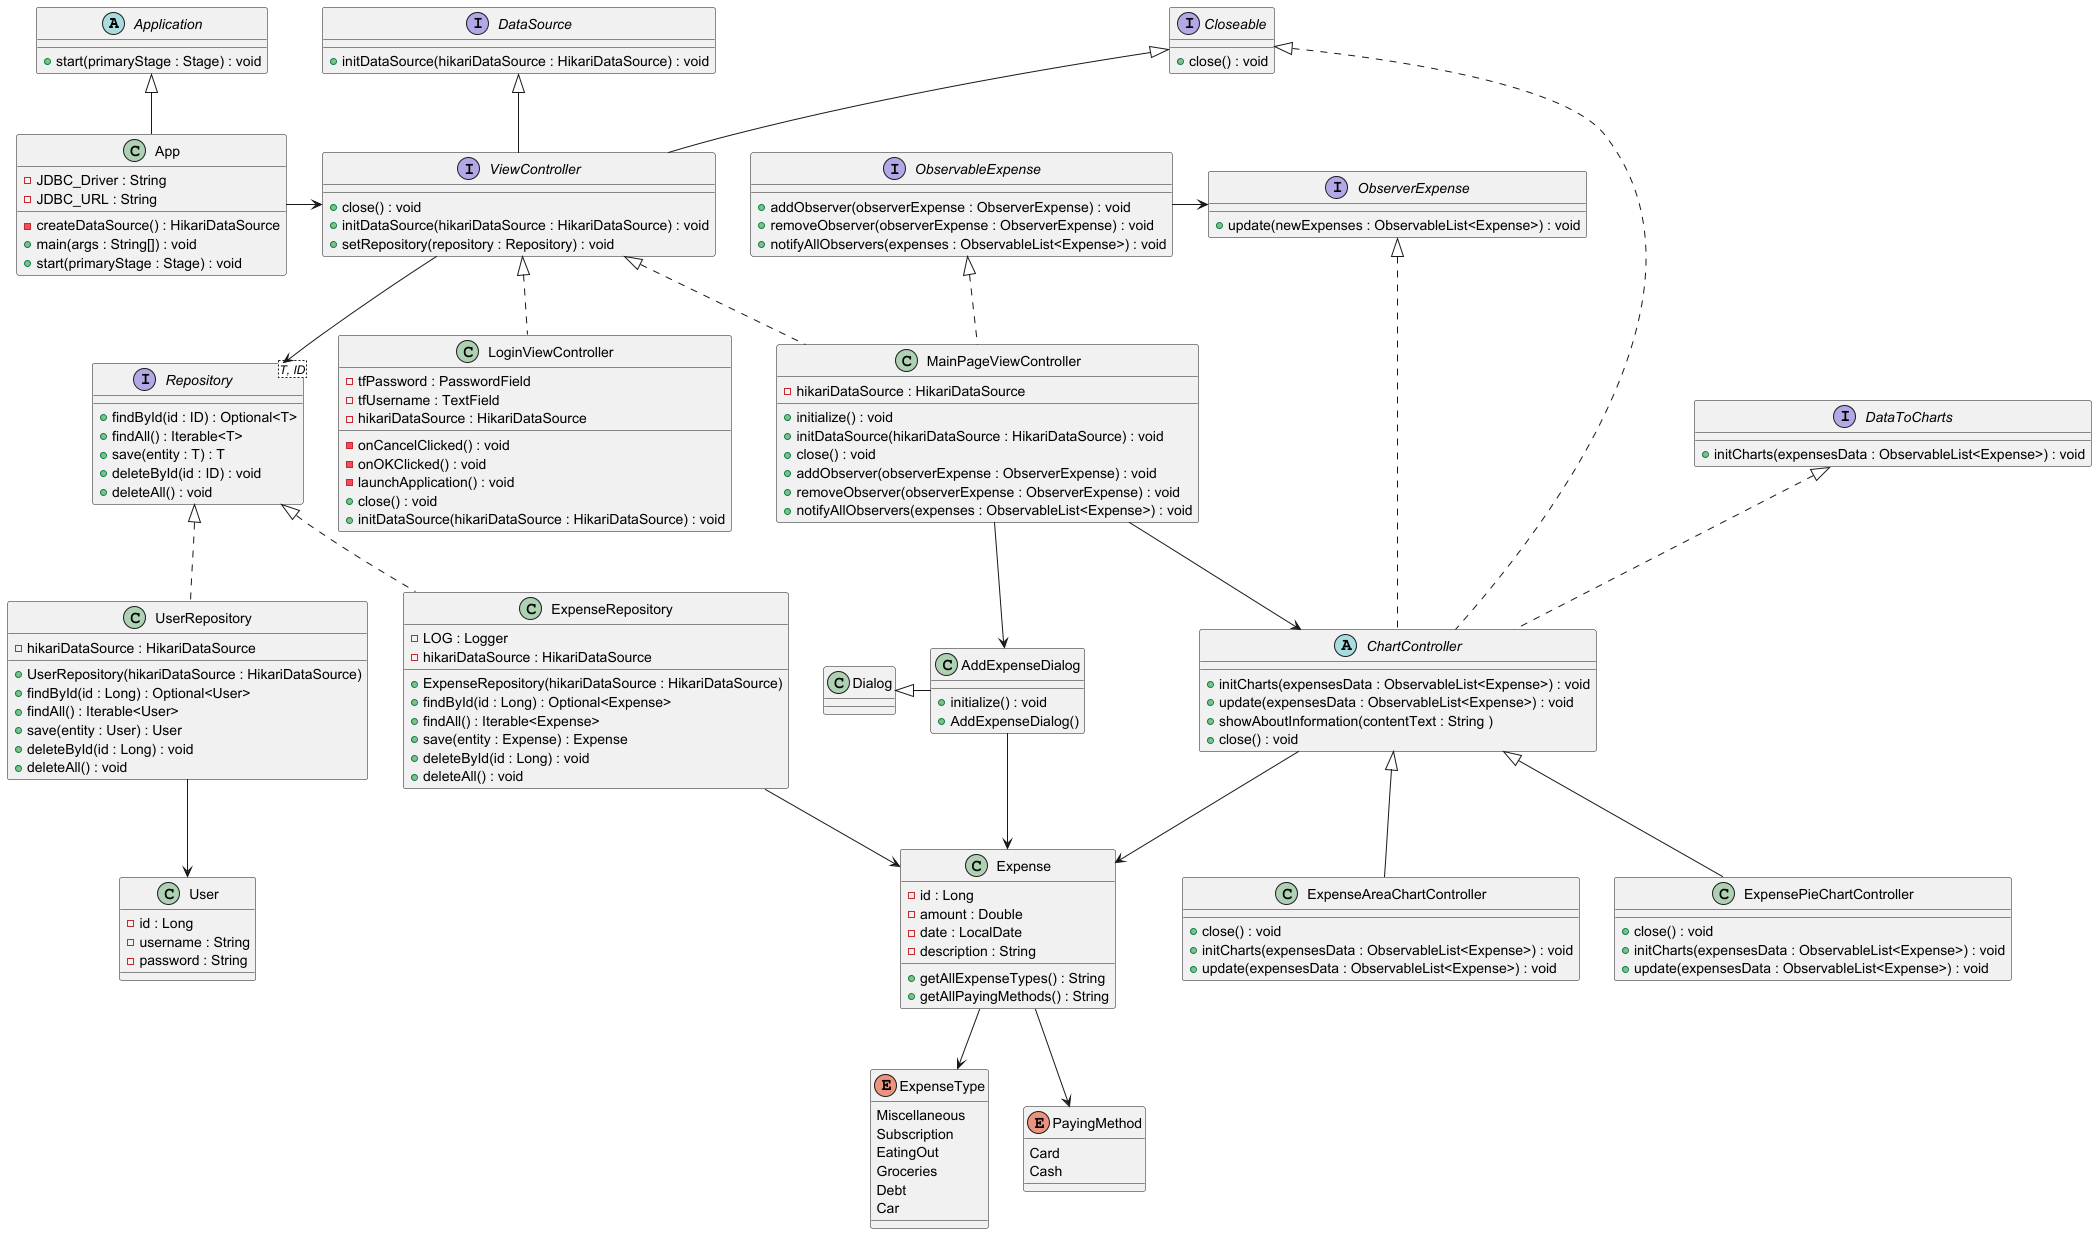

The diagram above was rendered by PlantUML. Its source (embedded in the PNG):
@startuml
abstract class Application {
    + start(primaryStage : Stage) : void
}
class App {
    - JDBC_Driver : String
    - JDBC_URL : String
    - createDataSource() : HikariDataSource
    + main(args : String[]) : void
    + start(primaryStage : Stage) : void
}


interface DataSource {
    + initDataSource(hikariDataSource : HikariDataSource) : void
}
interface Closeable {
    + close() : void
}
interface ViewController{
   + close() : void
   + initDataSource(hikariDataSource : HikariDataSource) : void
   + setRepository(repository : Repository) : void
}
interface Repository<T, ID>{
     + findById(id : ID) : Optional<T>
     + findAll() : Iterable<T>
     + save(entity : T) : T
     + deleteById(id : ID) : void
     + deleteAll() : void
}

class LoginViewController {
    - tfPassword : PasswordField
    - tfUsername : TextField
    - hikariDataSource : HikariDataSource
    - onCancelClicked() : void
    - onOKClicked() : void
    - launchApplication() : void
    + close() : void
    + initDataSource(hikariDataSource : HikariDataSource) : void
}

class MainPageViewController {
    - hikariDataSource : HikariDataSource
    + initialize() : void
    + initDataSource(hikariDataSource : HikariDataSource) : void
    + close() : void
    + addObserver(observerExpense : ObserverExpense) : void
    + removeObserver(observerExpense : ObserverExpense) : void
    + notifyAllObservers(expenses : ObservableList<Expense>) : void
}

interface ObservableExpense {
    + addObserver(observerExpense : ObserverExpense) : void
    + removeObserver(observerExpense : ObserverExpense) : void
    + notifyAllObservers(expenses : ObservableList<Expense>) : void
}
interface ObserverExpense {
    + update(newExpenses : ObservableList<Expense>) : void
}

interface DataToCharts {
    + initCharts(expensesData : ObservableList<Expense>) : void
}

abstract class ChartController {
    + initCharts(expensesData : ObservableList<Expense>) : void
    + update(expensesData : ObservableList<Expense>) : void
    + showAboutInformation(contentText : String )
    + close() : void
}
class ExpenseAreaChartController {
    + close() : void
    + initCharts(expensesData : ObservableList<Expense>) : void
    + update(expensesData : ObservableList<Expense>) : void
}
class ExpensePieChartController {
    + close() : void
    + initCharts(expensesData : ObservableList<Expense>) : void
    + update(expensesData : ObservableList<Expense>) : void
}

class ExpenseRepository {
    - LOG : Logger
    - hikariDataSource : HikariDataSource
    + ExpenseRepository(hikariDataSource : HikariDataSource)
    + findById(id : Long) : Optional<Expense>
    + findAll() : Iterable<Expense>
    + save(entity : Expense) : Expense
    + deleteById(id : Long) : void
    + deleteAll() : void
}

class Expense {
    - id : Long
    - amount : Double
    - date : LocalDate
    - description : String

    + getAllExpenseTypes() : String
    + getAllPayingMethods() : String
}
enum ExpenseType {
    Miscellaneous
    Subscription
    EatingOut
    Groceries
    Debt
    Car
}
enum PayingMethod {
    Card
    Cash
}

class UserRepository {
    - hikariDataSource : HikariDataSource
    + UserRepository(hikariDataSource : HikariDataSource)
    + findById(id : Long) : Optional<User>
    + findAll() : Iterable<User>
    + save(entity : User) : User
    + deleteById(id : Long) : void
    + deleteAll() : void
}
class User {
    - id : Long
    - username : String
    - password : String
}

class AddExpenseDialog {
    + initialize() : void
    + AddExpenseDialog()
}


Application <|-- App
App -> ViewController

DataSource <|-- ViewController
Closeable <|-- ViewController

ViewController --> Repository

ViewController <|.. LoginViewController

ViewController <|.. MainPageViewController
ObservableExpense <|.. MainPageViewController
MainPageViewController --> ChartController
MainPageViewController --> AddExpenseDialog

ObservableExpense -> ObserverExpense

Closeable <|.. ChartController
DataToCharts <|.. ChartController

ObserverExpense <|.. ChartController
ChartController <|-- ExpenseAreaChartController
ChartController <|-- ExpensePieChartController
ChartController --> Expense

Repository <|.. ExpenseRepository
ExpenseRepository --> Expense

Repository <|.. UserRepository
UserRepository --> User

Expense --> ExpenseType
Expense --> PayingMethod

Dialog <|- AddExpenseDialog
AddExpenseDialog -> Expense

@enduml